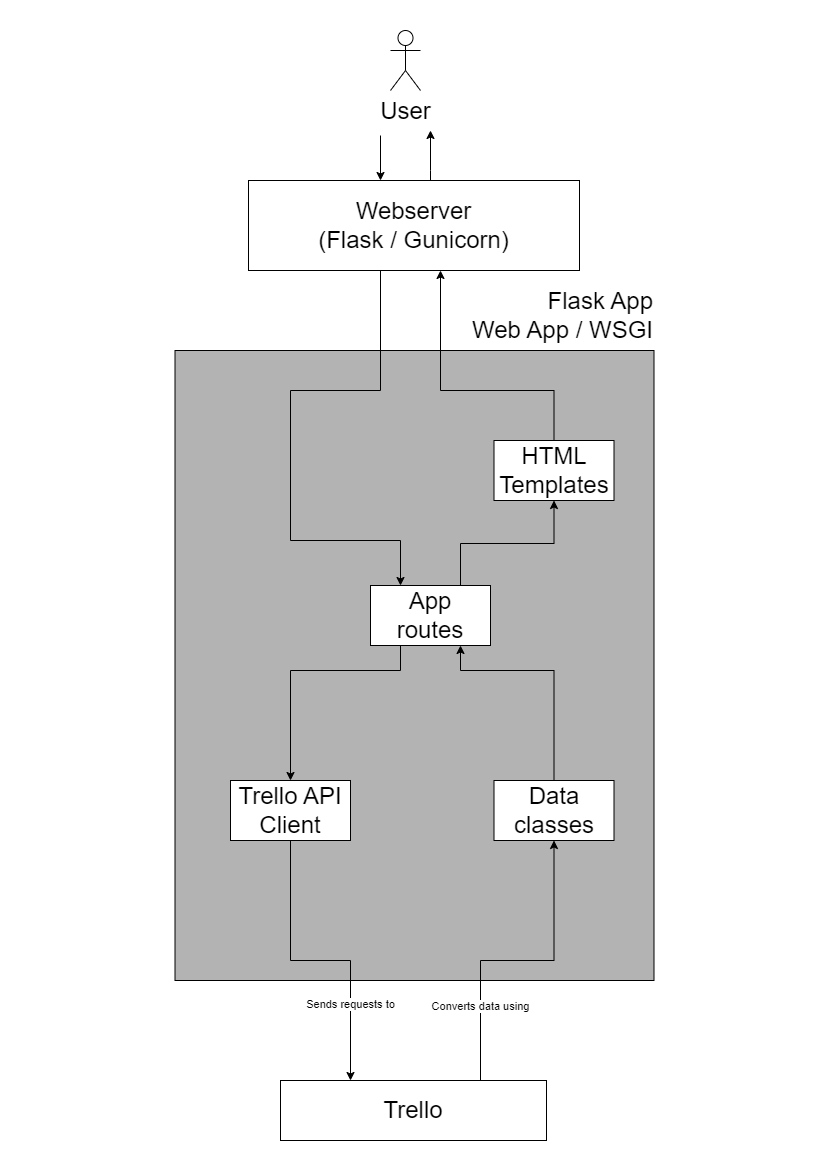

The diagram above was exported from draw.io. Its source (the exported page's mxGraphModel, read from the mxfile embedded in the PNG):
<mxGraphModel dx="662" dy="888" grid="1" gridSize="10" guides="1" tooltips="1" connect="1" arrows="1" fold="1" page="1" pageScale="1" pageWidth="827" pageHeight="1169" math="0" shadow="0">
  <root>
    <mxCell id="0" />
    <mxCell id="1" parent="0" />
    <mxCell id="P5mYxrY4y3rGe79mMI3D-1" value="" style="rounded=0;whiteSpace=wrap;html=1;fillColor=#B3B3B3;" parent="1" vertex="1">
      <mxGeometry x="174.5" y="350" width="479" height="630" as="geometry" />
    </mxCell>
    <mxCell id="P5mYxrY4y3rGe79mMI3D-36" value="" style="edgeStyle=orthogonalEdgeStyle;rounded=0;orthogonalLoop=1;jettySize=auto;html=1;fontSize=24;" parent="1" target="P5mYxrY4y3rGe79mMI3D-7" edge="1">
      <mxGeometry relative="1" as="geometry">
        <mxPoint x="380" y="135" as="sourcePoint" />
        <Array as="points">
          <mxPoint x="380" y="135" />
        </Array>
      </mxGeometry>
    </mxCell>
    <mxCell id="P5mYxrY4y3rGe79mMI3D-3" value="User" style="shape=umlActor;verticalLabelPosition=bottom;verticalAlign=top;html=1;outlineConnect=0;fontSize=24;" parent="1" vertex="1">
      <mxGeometry x="390" y="30" width="30" height="60" as="geometry" />
    </mxCell>
    <mxCell id="P5mYxrY4y3rGe79mMI3D-27" style="edgeStyle=orthogonalEdgeStyle;rounded=0;orthogonalLoop=1;jettySize=auto;html=1;entryX=0.5;entryY=1;entryDx=0;entryDy=0;fontSize=24;" parent="1" source="P5mYxrY4y3rGe79mMI3D-4" target="P5mYxrY4y3rGe79mMI3D-23" edge="1">
      <mxGeometry relative="1" as="geometry">
        <Array as="points">
          <mxPoint x="480" y="960" />
          <mxPoint x="554" y="960" />
        </Array>
      </mxGeometry>
    </mxCell>
    <mxCell id="Eyn3ZZhZzkYpYG1H60PA-2" value="Converts data using" style="edgeLabel;html=1;align=center;verticalAlign=middle;resizable=0;points=[];" vertex="1" connectable="0" parent="P5mYxrY4y3rGe79mMI3D-27">
      <mxGeometry x="-0.5449" y="3" relative="1" as="geometry">
        <mxPoint x="3" y="-3" as="offset" />
      </mxGeometry>
    </mxCell>
    <mxCell id="P5mYxrY4y3rGe79mMI3D-4" value="&lt;span style=&quot;font-size: 24px;&quot;&gt;Trello&lt;/span&gt;" style="rounded=0;whiteSpace=wrap;html=1;" parent="1" vertex="1">
      <mxGeometry x="280" y="1080" width="266" height="60" as="geometry" />
    </mxCell>
    <mxCell id="P5mYxrY4y3rGe79mMI3D-5" value="Flask App &lt;br&gt;Web App / WSGI" style="text;html=1;align=right;verticalAlign=middle;resizable=0;points=[];autosize=1;strokeColor=none;fillColor=none;fontSize=24;" parent="1" vertex="1">
      <mxGeometry x="453.5" y="280" width="200" height="70" as="geometry" />
    </mxCell>
    <mxCell id="P5mYxrY4y3rGe79mMI3D-25" style="edgeStyle=orthogonalEdgeStyle;rounded=0;orthogonalLoop=1;jettySize=auto;html=1;entryX=0.25;entryY=0;entryDx=0;entryDy=0;fontSize=24;" parent="1" source="P5mYxrY4y3rGe79mMI3D-7" target="P5mYxrY4y3rGe79mMI3D-24" edge="1">
      <mxGeometry relative="1" as="geometry">
        <Array as="points">
          <mxPoint x="380" y="390" />
          <mxPoint x="290" y="390" />
          <mxPoint x="290" y="540" />
          <mxPoint x="400" y="540" />
        </Array>
      </mxGeometry>
    </mxCell>
    <mxCell id="P5mYxrY4y3rGe79mMI3D-33" value="" style="edgeStyle=orthogonalEdgeStyle;rounded=0;orthogonalLoop=1;jettySize=auto;html=1;fontSize=24;" parent="1" source="P5mYxrY4y3rGe79mMI3D-7" edge="1">
      <mxGeometry relative="1" as="geometry">
        <mxPoint x="430" y="130" as="targetPoint" />
        <Array as="points">
          <mxPoint x="430" y="170" />
          <mxPoint x="430" y="170" />
        </Array>
      </mxGeometry>
    </mxCell>
    <mxCell id="P5mYxrY4y3rGe79mMI3D-7" value="Webserver &lt;br&gt;(Flask / Gunicorn)" style="rounded=0;whiteSpace=wrap;html=1;fontSize=24;" parent="1" vertex="1">
      <mxGeometry x="248" y="180" width="331" height="90" as="geometry" />
    </mxCell>
    <mxCell id="P5mYxrY4y3rGe79mMI3D-31" style="edgeStyle=orthogonalEdgeStyle;rounded=0;orthogonalLoop=1;jettySize=auto;html=1;fontSize=24;exitX=0.5;exitY=0;exitDx=0;exitDy=0;" parent="1" source="P5mYxrY4y3rGe79mMI3D-11" target="P5mYxrY4y3rGe79mMI3D-7" edge="1">
      <mxGeometry relative="1" as="geometry">
        <Array as="points">
          <mxPoint x="554" y="390" />
          <mxPoint x="440" y="390" />
        </Array>
      </mxGeometry>
    </mxCell>
    <mxCell id="P5mYxrY4y3rGe79mMI3D-11" value="HTML Templates" style="rounded=0;whiteSpace=wrap;html=1;fontSize=24;" parent="1" vertex="1">
      <mxGeometry x="493.5" y="440" width="120" height="60" as="geometry" />
    </mxCell>
    <mxCell id="P5mYxrY4y3rGe79mMI3D-26" style="edgeStyle=orthogonalEdgeStyle;rounded=0;orthogonalLoop=1;jettySize=auto;html=1;fontSize=24;" parent="1" source="P5mYxrY4y3rGe79mMI3D-22" edge="1">
      <mxGeometry relative="1" as="geometry">
        <mxPoint x="350" y="1080" as="targetPoint" />
        <Array as="points">
          <mxPoint x="290" y="960" />
          <mxPoint x="350" y="960" />
          <mxPoint x="350" y="1080" />
        </Array>
      </mxGeometry>
    </mxCell>
    <mxCell id="Eyn3ZZhZzkYpYG1H60PA-1" value="Sends requests to" style="edgeLabel;html=1;align=center;verticalAlign=middle;resizable=0;points=[];" vertex="1" connectable="0" parent="P5mYxrY4y3rGe79mMI3D-26">
      <mxGeometry x="0.4893" y="1" relative="1" as="geometry">
        <mxPoint x="-1" as="offset" />
      </mxGeometry>
    </mxCell>
    <mxCell id="P5mYxrY4y3rGe79mMI3D-22" value="Trello API Client" style="rounded=0;whiteSpace=wrap;html=1;fontSize=24;" parent="1" vertex="1">
      <mxGeometry x="230" y="780" width="120" height="60" as="geometry" />
    </mxCell>
    <mxCell id="P5mYxrY4y3rGe79mMI3D-30" style="edgeStyle=orthogonalEdgeStyle;rounded=0;orthogonalLoop=1;jettySize=auto;html=1;fontSize=24;entryX=0.75;entryY=1;entryDx=0;entryDy=0;exitX=0.5;exitY=0;exitDx=0;exitDy=0;" parent="1" source="P5mYxrY4y3rGe79mMI3D-23" target="P5mYxrY4y3rGe79mMI3D-24" edge="1">
      <mxGeometry relative="1" as="geometry">
        <Array as="points">
          <mxPoint x="554" y="670" />
          <mxPoint x="460" y="670" />
        </Array>
      </mxGeometry>
    </mxCell>
    <mxCell id="P5mYxrY4y3rGe79mMI3D-23" value="Data classes" style="rounded=0;whiteSpace=wrap;html=1;fontSize=24;" parent="1" vertex="1">
      <mxGeometry x="493.5" y="780" width="120" height="60" as="geometry" />
    </mxCell>
    <mxCell id="P5mYxrY4y3rGe79mMI3D-29" value="" style="edgeStyle=orthogonalEdgeStyle;rounded=0;orthogonalLoop=1;jettySize=auto;html=1;fontSize=24;" parent="1" source="P5mYxrY4y3rGe79mMI3D-24" target="P5mYxrY4y3rGe79mMI3D-22" edge="1">
      <mxGeometry relative="1" as="geometry">
        <Array as="points">
          <mxPoint x="400" y="670" />
          <mxPoint x="290" y="670" />
        </Array>
      </mxGeometry>
    </mxCell>
    <mxCell id="Eyn3ZZhZzkYpYG1H60PA-3" style="edgeStyle=orthogonalEdgeStyle;rounded=0;orthogonalLoop=1;jettySize=auto;html=1;entryX=0.5;entryY=1;entryDx=0;entryDy=0;exitX=0.75;exitY=0;exitDx=0;exitDy=0;" edge="1" parent="1" source="P5mYxrY4y3rGe79mMI3D-24" target="P5mYxrY4y3rGe79mMI3D-11">
      <mxGeometry relative="1" as="geometry">
        <Array as="points">
          <mxPoint x="460" y="543" />
          <mxPoint x="554" y="543" />
        </Array>
      </mxGeometry>
    </mxCell>
    <mxCell id="P5mYxrY4y3rGe79mMI3D-24" value="App &lt;br&gt;routes" style="rounded=0;whiteSpace=wrap;html=1;fontSize=24;" parent="1" vertex="1">
      <mxGeometry x="370" y="585" width="120" height="60" as="geometry" />
    </mxCell>
  </root>
</mxGraphModel>